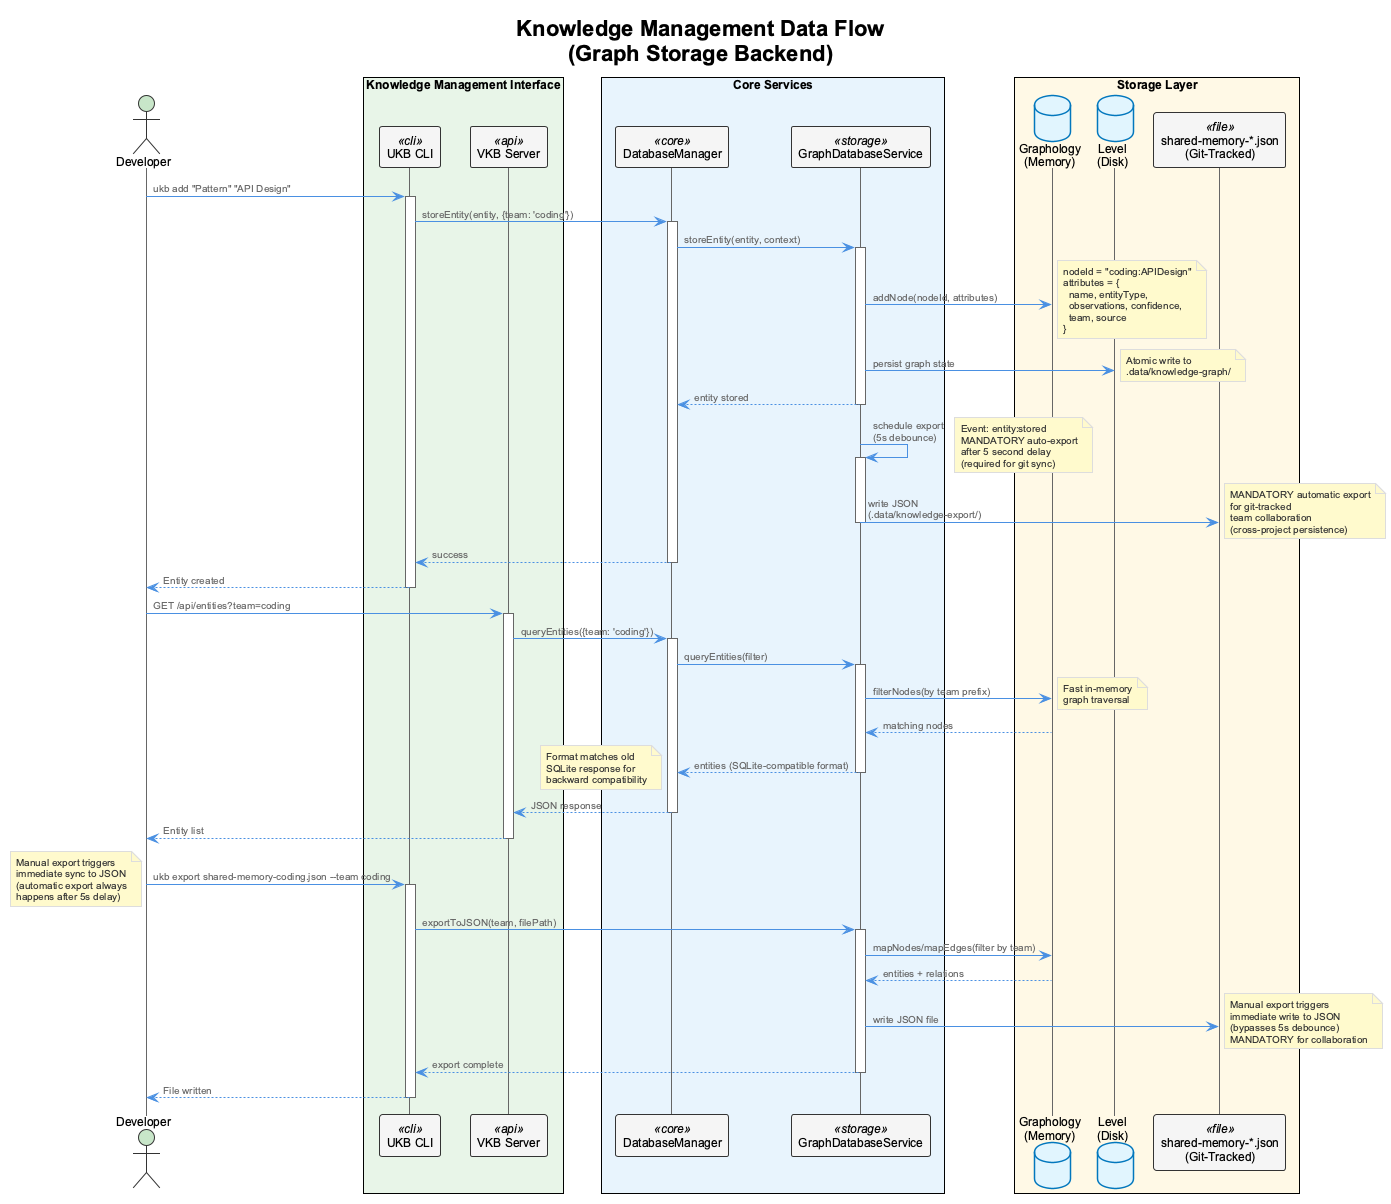

The diagram above was rendered by PlantUML. Its source (embedded in the PNG):
@startuml
!include _standard-style.puml

title Knowledge Management Data Flow\n(Graph Storage Backend)

actor "Developer" as dev

box "Knowledge Management Interface" #E8F5E8
  participant "UKB CLI" as ukb <<cli>>
  participant "VKB Server" as vkb <<api>>
end box

box "Core Services" #E8F4FD
  participant "DatabaseManager" as dbmgr <<core>>
  participant "GraphDatabaseService" as graphdb <<storage>>
end box

box "Storage Layer" #FFF9E6
  database "Graphology\n(Memory)" as graph
  database "Level\n(Disk)" as disk
  participant "shared-memory-*.json\n(Git-Tracked)" as json <<file>>
end box

' Entity creation flow
dev -> ukb : ukb add "Pattern" "API Design"
activate ukb

ukb -> dbmgr : storeEntity(entity, {team: 'coding'})
activate dbmgr

dbmgr -> graphdb : storeEntity(entity, context)
activate graphdb

graphdb -> graph : addNode(nodeId, attributes)
note right
  nodeId = "coding:APIDesign"
  attributes = {
    name, entityType,
    observations, confidence,
    team, source
  }
end note

graphdb -> disk : persist graph state
note right
  Atomic write to
  .data/knowledge-graph/
end note

graphdb --> dbmgr : entity stored
deactivate graphdb

' Automatic export (MANDATORY - debounced)
graphdb -> graphdb : schedule export\n(5s debounce)
activate graphdb
note right
  Event: entity:stored
  MANDATORY auto-export
  after 5 second delay
  (required for git sync)
end note

graphdb -> json : write JSON\n(.data/knowledge-export/)
note right
  MANDATORY automatic export
  for git-tracked
  team collaboration
  (cross-project persistence)
end note
deactivate graphdb

dbmgr --> ukb : success
deactivate dbmgr

ukb --> dev : Entity created
deactivate ukb

' Query flow
dev -> vkb : GET /api/entities?team=coding
activate vkb

vkb -> dbmgr : queryEntities({team: 'coding'})
activate dbmgr

dbmgr -> graphdb : queryEntities(filter)
activate graphdb

graphdb -> graph : filterNodes(by team prefix)
note right
  Fast in-memory
  graph traversal
end note

graph --> graphdb : matching nodes

graphdb --> dbmgr : entities (SQLite-compatible format)
note left
  Format matches old
  SQLite response for
  backward compatibility
end note
deactivate graphdb

dbmgr --> vkb : JSON response
deactivate dbmgr

vkb --> dev : Entity list
deactivate vkb

' Manual export (immediate trigger)
dev -> ukb : ukb export shared-memory-coding.json --team coding
activate ukb
note left
  Manual export triggers
  immediate sync to JSON
  (automatic export always
  happens after 5s delay)
end note

ukb -> graphdb : exportToJSON(team, filePath)
activate graphdb

graphdb -> graph : mapNodes/mapEdges(filter by team)
graph --> graphdb : entities + relations

graphdb -> json : write JSON file
note right
  Manual export triggers
  immediate write to JSON
  (bypasses 5s debounce)
  MANDATORY for collaboration
end note

graphdb --> ukb : export complete
deactivate graphdb

ukb --> dev : File written
deactivate ukb

@enduml